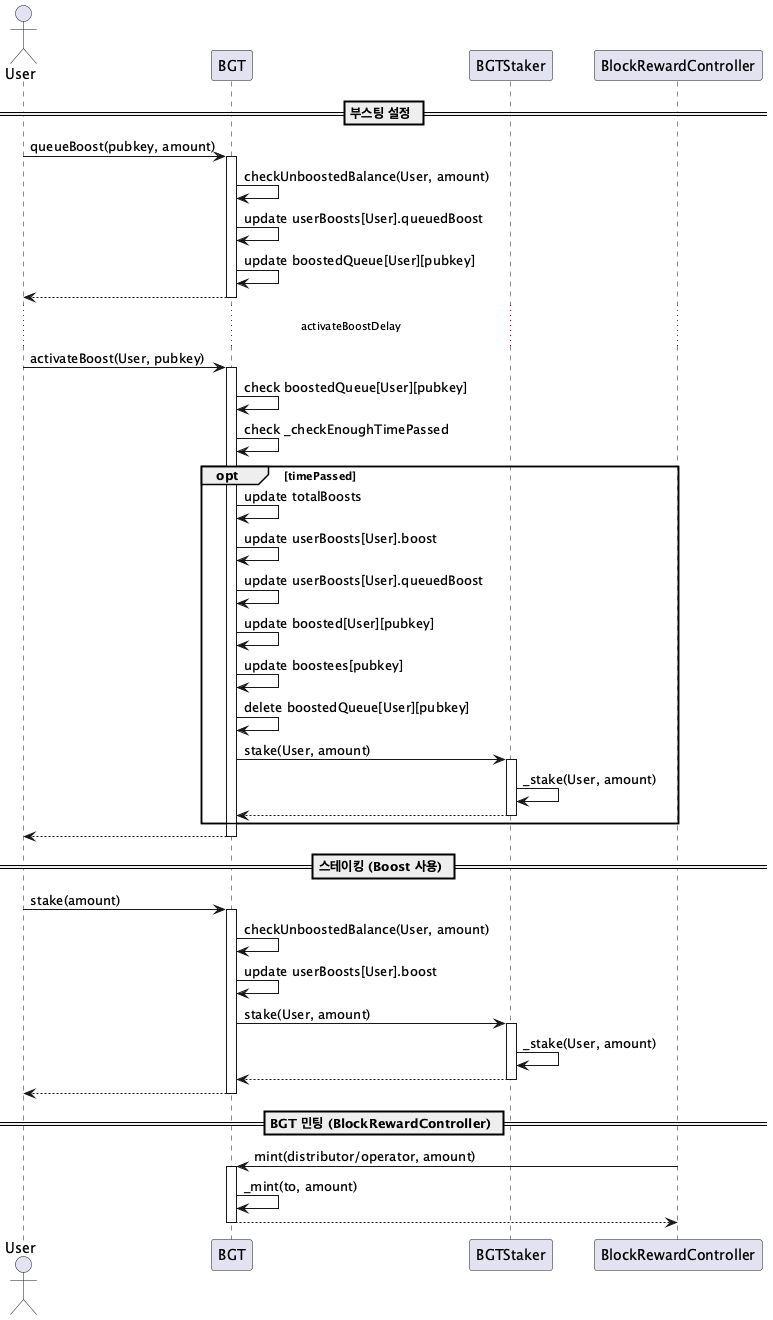

The diagram above was rendered by PlantUML. Its source (embedded in the PNG):
@startuml BGT_Sequence

actor User
participant BGT
participant Staker as "BGTStaker"
participant BRC as "BlockRewardController"

== 부스팅 설정 ==

User -> BGT : queueBoost(pubkey, amount)
activate BGT
BGT -> BGT : checkUnboostedBalance(User, amount)
BGT -> BGT : update userBoosts[User].queuedBoost
BGT -> BGT : update boostedQueue[User][pubkey]
BGT --> User
deactivate BGT

... activateBoostDelay ...

User -> BGT : activateBoost(User, pubkey)
activate BGT
BGT -> BGT : check boostedQueue[User][pubkey]
BGT -> BGT : check _checkEnoughTimePassed
opt timePassed
    BGT -> BGT : update totalBoosts
    BGT -> BGT : update userBoosts[User].boost
    BGT -> BGT : update userBoosts[User].queuedBoost
    BGT -> BGT : update boosted[User][pubkey]
    BGT -> BGT : update boostees[pubkey]
    BGT -> BGT : delete boostedQueue[User][pubkey]

    BGT -> Staker : stake(User, amount)
    activate Staker
    Staker -> Staker : _stake(User, amount)
    Staker --> BGT
    deactivate Staker
end
BGT --> User
deactivate BGT

== 스테이킹 (Boost 사용) ==

User -> BGT : stake(amount)
activate BGT
BGT -> BGT : checkUnboostedBalance(User, amount)
BGT -> BGT : update userBoosts[User].boost
BGT -> Staker : stake(User, amount)
activate Staker
Staker -> Staker : _stake(User, amount)
Staker --> BGT
deactivate Staker
BGT --> User
deactivate BGT

== BGT 민팅 (BlockRewardController) ==

BRC -> BGT : mint(distributor/operator, amount)
activate BGT
BGT -> BGT : _mint(to, amount)
BGT --> BRC
deactivate BGT

@enduml